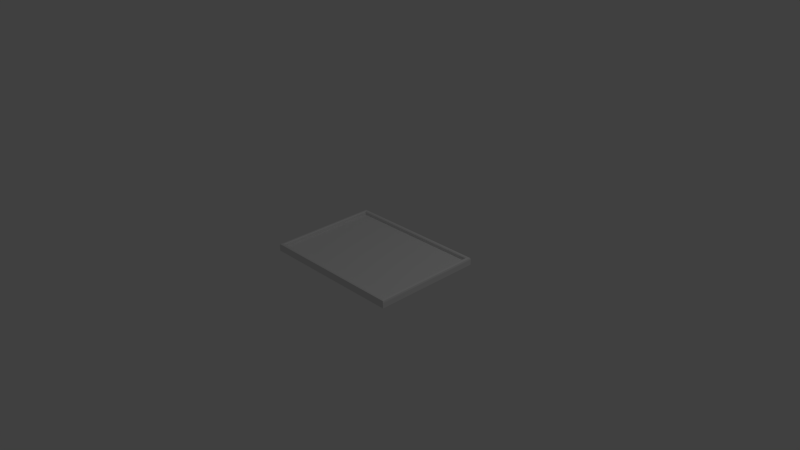 # Source: frame3to4Aspect.blend  (saved by Blender 2.76.0; exported with 4.5.12 LTS)
import bpy
from mathutils import Matrix  # noqa: F401  (used for matrix-valued properties, if any)

bpy.ops.wm.read_factory_settings(use_empty=True)
scene = bpy.context.scene
scene.name = 'Scene'

# ---- collections
col_collection_1 = bpy.data.collections.new('Collection 1'); scene.collection.children.link(col_collection_1)

# ---- materials (node trees are filled in below, after node groups)
mat_photoframe = bpy.data.materials.new('PhotoFrame')
mat_photoframe.alpha_threshold = 0.0
mat_photoframe.use_transparent_shadow = False
mat_photoframe.roughness = 0.5
mat_photo = bpy.data.materials.new('Photo')
mat_photo.alpha_threshold = 0.0
mat_photo.use_transparent_shadow = False
mat_photo.roughness = 0.5

# ---- material node trees

# ---- world
world_world = bpy.data.worlds.new('World'); scene.world = world_world
world_world.color = (0.05088, 0.05088, 0.05088)
world_world.use_sun_shadow = False
world_world.sun_shadow_jitter_overblur = 0.0
world_world.cycles.sampling_method = 'MANUAL'
world_world.cycles.sample_map_resolution = 256

# ---- cameras
cam_camera = bpy.data.cameras.new('Camera')
cam_camera.clip_end = 100.0
cam_camera.lens = 35.0
cam_camera.sensor_width = 32.0
cam_camera.sensor_height = 18.0
cam_camera.ortho_scale = 7.314
cam_camera.dof.focus_distance = 0.0
cam_camera.dof.aperture_fstop = 128.0

# ---- lights
light_lamp = bpy.data.lights.new('Lamp', 'POINT')
light_lamp.transmission_factor = 0.0
light_lamp.cutoff_distance = 30.0
light_lamp.energy = 100.0
light_lamp.shadow_buffer_clip_start = 1.001
light_lamp.shadow_soft_size = 0.1
light_lamp.shadow_maximum_resolution = 0.006
light_lamp.use_absolute_resolution = True
light_lamp.cycles.use_multiple_importance_sampling = False

# ---- meshes
me_cube_002 = bpy.data.meshes.new('Cube.002')
me_cube_002.from_pydata([(-0.95, -0.7, 0.0), (-0.95, 0.7, 0.0), (0.95, 0.7, 0.0), (0.95, -0.7, 0.0)], [], [(0, 3, 2, 1)])
me_cube_002.polygons.foreach_set('material_index', [1])
_uv = me_cube_002.uv_layers.new(name='UVMap')
_uv.uv.foreach_set('vector', [0.0, 1.0, 1.63e-09, 0.0, 1.0, 0.0, 1.0, 1.0])
me_cube_002.materials.append(mat_photoframe)
me_cube_002.materials.append(mat_photo)
me_cube_002.use_remesh_preserve_volume = False
me_cube_002.use_remesh_preserve_attributes = False
me_cube_002.use_mirror_vertex_groups = False
me_cube_002.update()
me_cube = bpy.data.meshes.new('Cube')
me_cube.from_pydata([(-1.0, -0.75, -0.05), (-1.0, 0.75, -0.05), (1.0, -0.75, -0.05), (1.0, 0.75, -0.05), (-0.95, -0.7, 0.0), (-0.95, 0.7, 0.0), (0.95, 0.7, 0.0), (0.95, -0.7, 0.0), (-0.96, -0.71, 0.05), (-0.95, -0.7, 0.04), (-0.95, 0.7, 0.04), (-0.96, 0.71, 0.05), (0.95, -0.7, 0.04), (0.96, -0.71, 0.05), (0.95, 0.7, 0.04), (0.96, 0.71, 0.05), (-1.0, -0.75, 0.025), (-0.975, -0.725, 0.05), (-0.9948, -0.7448, 0.04484), (-0.975, 0.725, 0.05), (-1.0, 0.75, 0.025), (-0.9948, 0.7448, 0.04484), (0.975, 0.725, 0.05), (1.0, 0.75, 0.025), (0.9948, 0.7448, 0.04484), (0.975, -0.725, 0.05), (1.0, -0.75, 0.025), (0.9948, -0.7448, 0.04484)], [], [(13, 8, 17, 25), (11, 15, 22, 19), (15, 13, 25, 22), (16, 20, 1, 0), (0, 1, 3, 2), (8, 11, 19, 17), (9, 12, 7, 4), (14, 10, 5, 6), (10, 9, 4, 5), (12, 14, 6, 7), (23, 26, 2, 3), (9, 10, 11, 8), (10, 14, 15, 11), (14, 12, 13, 15), (12, 9, 8, 13), (20, 23, 3, 1), (17, 19, 21, 18), (18, 21, 20, 16), (19, 22, 24, 21), (21, 24, 23, 20), (22, 25, 27, 24), (24, 27, 26, 23), (25, 17, 18, 27), (27, 18, 16, 26), (26, 16, 0, 2)])
_uv = me_cube.uv_layers.new(name='UVMap')
_uv.uv.foreach_set('vector', [0.0, 0.0, 0.0, 0.0, 0.0, 0.0, 0.0, 0.0, 0.0, 0.0, 0.0, 0.0, 0.0, 0.0, 0.0, 0.0, 0.0, 0.0, 0.0, 0.0, 0.0, 0.0, 0.0, 0.0, 0.0, 0.0, 0.0, 0.0, 0.0, 0.0, 0.0, 0.0, 0.0, 0.0, 0.0, 0.0, 0.0, 0.0, 0.0, 0.0, 0.0, 0.0, 0.0, 0.0, 0.0, 0.0, 0.0, 0.0, 0.0, 0.0, 0.0, 0.0, 0.0, 0.0, 0.0, 0.0, 0.0, 0.0, 0.0, 0.0, 0.0, 0.0, 0.0, 0.0, 0.0, 0.0, 0.0, 0.0, 0.0, 0.0, 0.0, 0.0, 0.0, 0.0, 0.0, 0.0, 0.0, 0.0, 0.0, 0.0, 0.0, 0.0, 0.0, 0.0, 0.0, 0.0, 0.0, 0.0, 0.0, 0.0, 0.0, 0.0, 0.0, 0.0, 0.0, 0.0, 0.0, 0.0, 0.0, 0.0, 0.0, 0.0, 0.0, 0.0, 0.0, 0.0, 0.0, 0.0, 0.0, 0.0, 0.0, 0.0, 0.0, 0.0, 0.0, 0.0, 0.0, 0.0, 0.0, 0.0, 0.0, 0.0, 0.0, 0.0, 0.0, 0.0, 0.0, 0.0, 0.0, 0.0, 0.0, 0.0, 0.0, 0.0, 0.0, 0.0, 0.0, 0.0, 0.0, 0.0, 0.0, 0.0, 0.0, 0.0, 0.0, 0.0, 0.0, 0.0, 0.0, 0.0, 0.0, 0.0, 0.0, 0.0, 0.0, 0.0, 0.0, 0.0, 0.0, 0.0, 0.0, 0.0, 0.0, 0.0, 0.0, 0.0, 0.0, 0.0, 0.0, 0.0, 0.0, 0.0, 0.0, 0.0, 0.0, 0.0, 0.0, 0.0, 0.0, 0.0, 0.0, 0.0, 0.0, 0.0, 0.0, 0.0, 0.0, 0.0, 0.0, 0.0, 0.0, 0.0, 0.0, 0.0, 0.0, 0.0, 0.0, 0.0, 0.0, 0.0])
me_cube.materials.append(mat_photoframe)
me_cube.materials.append(mat_photo)
me_cube.use_remesh_preserve_volume = False
me_cube.use_remesh_preserve_attributes = False
me_cube.use_mirror_vertex_groups = False
me_cube.update()

# ---- objects
ob_photo = bpy.data.objects.new('Photo', me_cube_002)
ob_frame = bpy.data.objects.new('Frame', me_cube)
ob_lamp = bpy.data.objects.new('Lamp', light_lamp)
ob_camera = bpy.data.objects.new('Camera', cam_camera)

# ---- transforms, parenting, visibility, modifiers, constraints
ob_photo.location = (0.0, 0.0, 0.0)
ob_photo.lineart.crease_threshold = 0.0
ob_frame.location = (0.0, 0.0, 0.0)
ob_frame.lineart.crease_threshold = 0.0
ob_lamp.location = (4.076, 1.005, 5.904)
ob_lamp.rotation_euler = (0.6503, 0.05522, 1.866)
ob_lamp.lock_rotations_4d = False
ob_lamp.empty_display_type = 'ARROWS'
ob_lamp.color = (0.0, 0.0, 0.0, 0.0)
ob_lamp.lineart.crease_threshold = 0.0
ob_camera.location = (7.481, -6.508, 5.344)
ob_camera.rotation_euler = (1.109, 0.01082, 0.8149)
ob_camera.lock_rotations_4d = False
ob_camera.empty_display_type = 'ARROWS'
ob_camera.color = (0.0, 0.0, 0.0, 0.0)
ob_camera.display_type = 'WIRE'
ob_camera.lineart.crease_threshold = 0.0

# ---- collection membership
col_collection_1.objects.link(ob_photo)
col_collection_1.objects.link(ob_frame)
col_collection_1.objects.link(ob_lamp)
col_collection_1.objects.link(ob_camera)

# ---- scene / render settings (as saved in the file)
scene.camera = ob_camera
scene.frame_start = 1; scene.frame_end = 250; scene.frame_set(1)
scene.render.engine = 'BLENDER_EEVEE_NEXT'
scene.render.resolution_percentage = 50
scene.render.dither_intensity = 0.0
scene.cycles.use_denoising = False
scene.cycles.samples = 10
scene.cycles.sampling_pattern = 'TABULATED_SOBOL'
scene.cycles.light_sampling_threshold = 0.0
scene.cycles.use_adaptive_sampling = False
scene.cycles.use_light_tree = False
scene.cycles.blur_glossy = 0.0
scene.cycles.pixel_filter_type = 'GAUSSIAN'
scene.cycles.sample_clamp_indirect = 0.0
scene.view_settings.view_transform = 'Standard'
bpy.context.view_layer.update()

